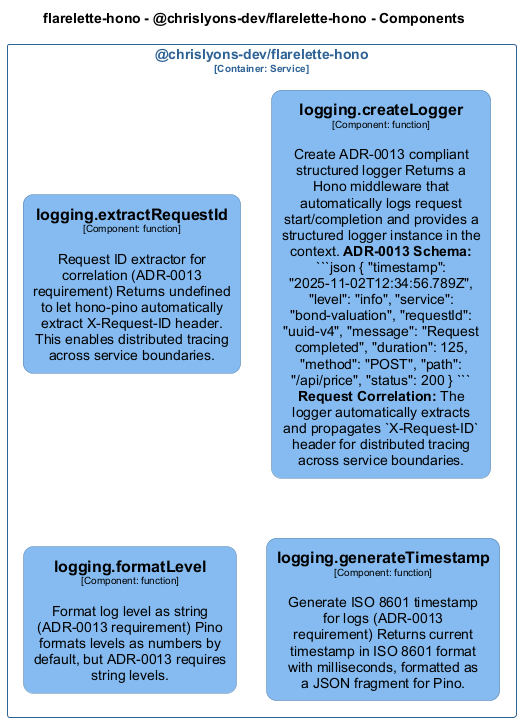

The diagram above was rendered by PlantUML. Its source (embedded in the PNG):
@startuml
set separator none
title flarelette-hono - @chrislyons-dev/flarelette-hono - Components

top to bottom direction
skinparam ranksep 60
skinparam nodesep 30

skinparam {
  arrowFontSize 10
  defaultTextAlignment center
  wrapWidth 200
  maxMessageSize 100
  defaultFontName "Arial"
}

hide stereotype

skinparam rectangle<<flarelettehono.chrislyonsdevflarelettehono.loggingcreateLogger>> {
  BackgroundColor #85bbf0
  FontColor #000000
  BorderColor #5d82a8
  roundCorner 20
  shadowing false
}
skinparam rectangle<<flarelettehono.chrislyonsdevflarelettehono.loggingextractRequestId>> {
  BackgroundColor #85bbf0
  FontColor #000000
  BorderColor #5d82a8
  roundCorner 20
  shadowing false
}
skinparam rectangle<<flarelettehono.chrislyonsdevflarelettehono.loggingformatLevel>> {
  BackgroundColor #85bbf0
  FontColor #000000
  BorderColor #5d82a8
  roundCorner 20
  shadowing false
}
skinparam rectangle<<flarelettehono.chrislyonsdevflarelettehono.logginggenerateTimestamp>> {
  BackgroundColor #85bbf0
  FontColor #000000
  BorderColor #5d82a8
  roundCorner 20
  shadowing false
}
skinparam rectangle<<flarelettehono.chrislyonsdevflarelettehono>> {
  BorderColor #2e6295
  FontColor #2e6295
  shadowing false
}

rectangle "@chrislyons-dev/flarelette-hono\n<size:10>[Container: Service]</size>" <<flarelettehono.chrislyonsdevflarelettehono>> {
  rectangle "==logging.extractRequestId\n<size:10>[Component: function]</size>\n\nRequest ID extractor for correlation (ADR-0013 requirement) Returns undefined to let hono-pino automatically extract X-Request-ID header. This enables distributed tracing across service boundaries." <<flarelettehono.chrislyonsdevflarelettehono.loggingextractRequestId>> as flarelettehono.chrislyonsdevflarelettehono.loggingextractRequestId
  rectangle "==logging.createLogger\n<size:10>[Component: function]</size>\n\nCreate ADR-0013 compliant structured logger Returns a Hono middleware that automatically logs request start/completion and provides a structured logger instance in the context. **ADR-0013 Schema:** ```json { "timestamp": "2025-11-02T12:34:56.789Z", "level": "info", "service": "bond-valuation", "requestId": "uuid-v4", "message": "Request completed", "duration": 125, "method": "POST", "path": "/api/price", "status": 200 } ``` **Request Correlation:** The logger automatically extracts and propagates `X-Request-ID` header for distributed tracing across service boundaries." <<flarelettehono.chrislyonsdevflarelettehono.loggingcreateLogger>> as flarelettehono.chrislyonsdevflarelettehono.loggingcreateLogger
  rectangle "==logging.formatLevel\n<size:10>[Component: function]</size>\n\nFormat log level as string (ADR-0013 requirement) Pino formats levels as numbers by default, but ADR-0013 requires string levels." <<flarelettehono.chrislyonsdevflarelettehono.loggingformatLevel>> as flarelettehono.chrislyonsdevflarelettehono.loggingformatLevel
  rectangle "==logging.generateTimestamp\n<size:10>[Component: function]</size>\n\nGenerate ISO 8601 timestamp for logs (ADR-0013 requirement) Returns current timestamp in ISO 8601 format with milliseconds, formatted as a JSON fragment for Pino." <<flarelettehono.chrislyonsdevflarelettehono.logginggenerateTimestamp>> as flarelettehono.chrislyonsdevflarelettehono.logginggenerateTimestamp
}

@enduml